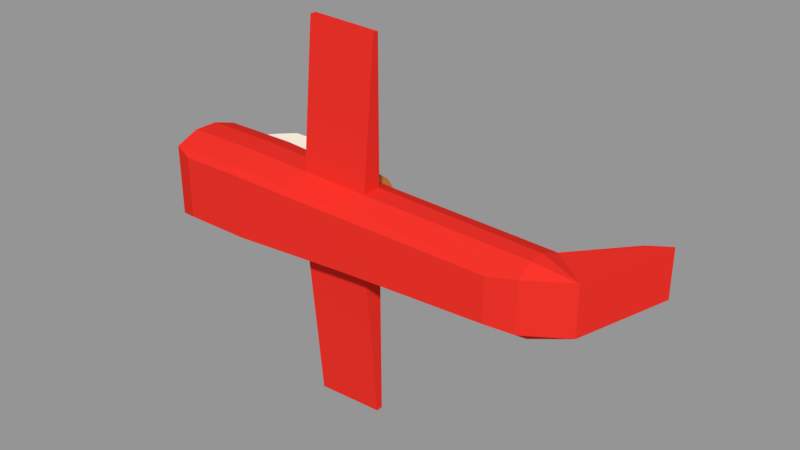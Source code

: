 # Source: PFAvion1.blend  (saved by Blender 2.79.0; exported with 4.5.12 LTS)
import bpy
from mathutils import Matrix  # noqa: F401  (used for matrix-valued properties, if any)

bpy.ops.wm.read_factory_settings(use_empty=True)
scene = bpy.context.scene
scene.name = 'Scene'

# ---- collections
col_collection_1 = bpy.data.collections.new('Collection 1'); scene.collection.children.link(col_collection_1)

# ---- materials (node trees are filled in below, after node groups)
mat_grey = bpy.data.materials.new('Grey')
mat_grey.alpha_threshold = 0.0
mat_grey.use_transparent_shadow = False
mat_grey.diffuse_color = (0.3424, 0.2466, 0.2714, 1.0)
mat_grey.roughness = 0.5
mat_grey.line_color = (0.0, 0.0, 0.0, 1.0)
mat_blanc = bpy.data.materials.new('Blanc')
mat_blanc.alpha_threshold = 0.0
mat_blanc.use_transparent_shadow = False
mat_blanc.diffuse_color = (1.0, 0.9014, 0.7747, 1.0)
mat_blanc.roughness = 0.5
mat_blanc.line_color = (0.0, 0.0, 0.0, 1.0)
mat_red = bpy.data.materials.new('Red')
mat_red.alpha_threshold = 0.0
mat_red.use_transparent_shadow = False
mat_red.diffuse_color = (0.8, 0.03033, 0.02107, 1.0)
mat_red.roughness = 0.5
mat_red.line_color = (0.0, 0.0, 0.0, 1.0)
mat_marron = bpy.data.materials.new('Marron')
mat_marron.alpha_threshold = 0.0
mat_marron.use_transparent_shadow = False
mat_marron.diffuse_color = (0.4969, 0.1706, 0.03875, 1.0)
mat_marron.roughness = 0.5
mat_marron.line_color = (0.0, 0.0, 0.0, 1.0)

# ---- material node trees

# ---- meshes
me_cube_001 = bpy.data.meshes.new('Cube.001')
me_cube_001.from_pydata([(-3.401, -0.775, -0.7817), (-3.401, 0.2583, -1.037), (-3.482, -0.2085, 0.7805), (-3.482, -0.2085, -0.8424), (0.1218, 1.979, -0.8208), (0.9806, 1.194, -0.7552), (-0.558, 1.26, -0.8208), (-2.357, 1.26, 0.8208), (-2.357, 1.26, -0.8208), (1.307, 1.573, -0.7552), (-0.2312, 1.639, -0.8208), (1.307, 1.573, 0.7552), (-0.2312, 1.639, 0.8208), (-2.03, 1.639, 0.8208), (-2.03, 1.639, -0.8208), (0.1218, 1.979, 0.8208), (-1.677, 1.979, 0.8208), (-1.677, 1.979, -0.8208), (0.9806, 1.194, 0.7552), (2.575, 1.126, -0.6873), (2.575, 1.126, 0.6873), (2.044, 1.505, -0.6873), (2.044, 1.505, 0.6873), (-3.482, -0.6256, 0.6145), (-3.482, -0.6256, -0.6366), (-3.482, 0.2085, 0.7805), (-3.482, 0.6256, 0.646), (-3.482, 0.2085, -0.8424), (-3.482, 0.6256, -0.7366), (7.61, -0.7023, -0.7023), (7.61, -0.7023, 0.7023), (-1.0, -1.0, 1.0), (-1.0, -1.0, -1.0), (7.61, 0.8652, -0.862), (7.61, 0.8653, 0.7275), (-1.0, 1.0, 1.05), (-1.0, 1.0, -1.16), (-3.192, -1.0, 1.0), (-3.192, -1.0, -1.0), (-3.192, 1.0, 1.05), (-3.192, 1.0, -1.16), (2.817, -0.8374, -0.8374), (2.817, -0.8374, 0.8374), (2.817, 0.8374, -0.9971), (2.817, 0.8374, 0.8877), (0.8746, -0.9201, -0.9201), (0.8746, -0.9201, 0.9201), (0.8746, 0.9201, -1.08), (0.8746, 0.9201, 0.9705), (7.61, -0.2341, -1.031), (7.61, 0.2341, -1.031), (7.61, -0.2341, 0.9677), (7.61, 0.2341, 0.9677), (-1.0, -0.3333, 1.265), (-1.0, 0.3333, 1.265), (-1.0, -0.3333, -1.329), (-1.0, 0.3333, -1.329), (-3.192, -0.3333, 1.265), (-3.192, 0.3333, 1.265), (-3.192, -0.3333, -1.329), (-3.192, 0.3333, -1.329), (2.817, -0.2791, -1.166), (2.817, 0.2791, -1.166), (2.817, 0.2791, 1.103), (2.817, -0.2791, 1.103), (0.8746, -0.3067, -1.249), (0.8746, 0.3067, -1.249), (0.8746, 0.3067, 1.186), (0.8746, -0.3067, 1.186), (2.989, 0.08258, 5.136), (2.989, -0.08258, 5.136), (1.046, 0.09074, 5.219), (1.046, -0.09074, 5.219), (2.992, -0.09417, -5.286), (2.992, 0.09417, -5.286), (1.05, -0.1035, -5.368), (1.05, 0.1035, -5.368), (6.854, -0.9086, -0.6159), (6.854, -0.9086, 0.6159), (0.947, -1.1, -0.807), (-0.697, -1.17, -0.877), (0.947, -1.1, 0.807), (-0.697, -1.17, 0.877), (-2.62, -1.17, 0.877), (-2.62, -1.17, -0.877), (2.651, -1.027, -0.7344), (2.651, -1.027, 0.7344), (6.509, 1.015, -0.5764), (6.509, 1.015, 0.5764), (-0.558, 1.26, 0.8208), (8.716, 0.01342, -0.7023), (8.716, 0.01342, 0.7023), (9.497, 2.844, -0.7023), (9.497, 2.844, 0.7023), (8.911, 2.453, -0.7023), (8.911, 2.453, 0.7023), (-3.401, -0.775, 0.7684), (-3.401, 0.2583, 0.974), (-3.401, 0.775, 0.8074), (-3.401, 0.775, -0.9055), (-3.401, -0.2583, 0.974), (-3.401, -0.2583, -1.037)], [], [(97, 98, 99, 1), (96, 100, 101, 0), (100, 97, 1, 101), (98, 99, 28, 26), (97, 98, 26, 25), (101, 0, 24, 3), (96, 100, 2, 23), (99, 1, 27, 28), (0, 96, 23, 24), (1, 101, 3, 27), (100, 97, 25, 2), (15, 12, 10, 4), (89, 18, 11, 12), (8, 14, 10, 6), (7, 89, 12, 13), (8, 7, 13, 14), (13, 12, 15, 16), (14, 17, 4, 10), (14, 13, 16, 17), (5, 6, 10, 9), (12, 11, 9, 10), (16, 15, 4, 17), (18, 20, 22, 11), (5, 9, 21, 19), (21, 22, 20, 19), (9, 11, 22, 21), (25, 26, 28, 27), (23, 2, 3, 24), (2, 25, 27, 3), (29, 30, 78, 77), (43, 47, 5, 19), (50, 33, 34, 52), (67, 48, 35, 54), (44, 34, 88, 20), (65, 45, 32, 55), (58, 39, 98, 97), (55, 32, 38, 59), (41, 29, 77, 85), (54, 35, 39, 58), (49, 29, 41, 61), (52, 34, 44, 63), (36, 40, 8, 6), (46, 31, 82, 81), (61, 41, 45, 65), (63, 44, 48, 67), (47, 36, 6, 5), (31, 37, 83, 82), (42, 64, 68, 46), (63, 67, 71, 69), (43, 62, 66, 47), (61, 65, 75, 73), (30, 51, 64, 42), (51, 52, 63, 64), (33, 50, 62, 43), (50, 49, 61, 62), (31, 53, 57, 37), (53, 54, 58, 57), (36, 56, 60, 40), (56, 55, 59, 60), (59, 38, 0, 101), (39, 40, 99, 98), (47, 66, 56, 36), (66, 65, 55, 56), (46, 68, 53, 31), (68, 67, 54, 53), (29, 49, 51, 30), (49, 50, 52, 51), (70, 69, 71, 72), (67, 68, 72, 71), (64, 63, 69, 70), (68, 64, 70, 72), (74, 73, 75, 76), (65, 66, 76, 75), (62, 61, 73, 74), (66, 62, 74, 76), (79, 81, 82, 80), (80, 82, 83, 84), (77, 78, 86, 85), (85, 86, 81, 79), (30, 42, 86, 78), (45, 41, 85, 79), (32, 45, 79, 80), (38, 32, 80, 84), (42, 46, 81, 86), (37, 38, 84, 83), (5, 6, 89, 18), (89, 6, 8, 7), (87, 19, 20, 88), (19, 5, 18, 20), (35, 48, 18, 89), (39, 35, 89, 7), (48, 44, 20, 18), (34, 33, 87, 88), (40, 39, 7, 8), (33, 43, 19, 87), (30, 29, 90, 91), (91, 90, 92, 93), (93, 92, 94, 95), (95, 94, 33, 34), (49, 90, 29), (50, 90, 49), (90, 50, 33), (90, 33, 94, 92), (93, 95, 34, 91), (52, 91, 34), (51, 30, 91), (91, 52, 51), (37, 57, 100, 96), (60, 59, 101, 1), (40, 60, 1, 99), (57, 58, 97, 100), (38, 37, 96, 0)])
me_cube_001.polygons.foreach_set('material_index', [0, 0, 0, 0, 0, 0, 0, 0, 0, 0, 0, 1, 2, 2, 2, 2, 2, 2, 2, 2, 2, 2, 4, 4, 4, 4, 2, 2, 2, 3, 3, 3, 3, 3, 3, 3, 3, 3, 3, 3, 3, 3, 3, 3, 3, 3, 3, 3, 3, 3, 3, 3, 3, 3, 3, 3, 3, 3, 3, 3, 3, 3, 3, 3, 3, 3, 3, 3, 3, 3, 3, 3, 3, 3, 3, 3, 3, 3, 3, 3, 3, 3, 3, 3, 3, 3, 3, 3, 3, 3, 3, 3, 3, 3, 3, 3, 3, 3, 3, 3, 3, 3, 3, 3, 3, 3, 3, 3, 3, 3, 3, 3])
me_cube_001.materials.append(mat_grey)
me_cube_001.materials.append(None)
me_cube_001.materials.append(mat_blanc)
me_cube_001.materials.append(mat_red)
me_cube_001.materials.append(mat_marron)
me_cube_001.use_remesh_preserve_volume = False
me_cube_001.use_remesh_preserve_attributes = False
me_cube_001.use_mirror_vertex_groups = False
me_cube_001.update()

# ---- objects
ob_cube_001 = bpy.data.objects.new('Cube.001', me_cube_001)

# ---- transforms, parenting, visibility, modifiers, constraints
ob_cube_001.location = (0.0, 0.0, 0.0)
ob_cube_001.lock_rotations_4d = False
ob_cube_001.empty_display_type = 'ARROWS'
ob_cube_001.lineart.crease_threshold = 0.0

# ---- collection membership
col_collection_1.objects.link(ob_cube_001)

# ---- scene / render settings (as saved in the file)
scene.frame_start = 1; scene.frame_end = 250; scene.frame_set(1)
scene.render.engine = 'BLENDER_EEVEE_NEXT'
scene.render.resolution_percentage = 50
scene.render.dither_intensity = 0.0
scene.cycles.use_denoising = False
scene.cycles.samples = 128
scene.cycles.sampling_pattern = 'TABULATED_SOBOL'
scene.cycles.use_adaptive_sampling = False
scene.cycles.use_light_tree = False
scene.cycles.blur_glossy = 0.0
scene.cycles.sample_clamp_indirect = 0.0
scene.view_settings.view_transform = 'Standard'
bpy.context.view_layer.update()

# ---- added for rendering (the .blend has no active camera and no usable light): camera, sun + grey world if the file has none
cam_auto = bpy.data.cameras.new('AutoCamera')
cam_auto.lens = 50.0
cam_auto.sensor_width = 36.0
cam_auto.clip_end = 1000.0
ob_auto_camera = bpy.data.objects.new('AutoCamera', cam_auto)
scene.collection.objects.link(ob_auto_camera)
ob_auto_camera.location = (18.9428, -18.2855, 12.6737)
ob_auto_camera.rotation_euler = (1.09748, -7.21219e-08, 0.694738)
scene.camera = ob_auto_camera
light_auto_sun = bpy.data.lights.new('AutoSun', 'SUN')
light_auto_sun.energy = 3.0
light_auto_sun.angle = 0.0523599
ob_auto_sun = bpy.data.objects.new('AutoSun', light_auto_sun)
scene.collection.objects.link(ob_auto_sun)
ob_auto_sun.rotation_euler = (0.872665, 0.174533, 0.523599)
if scene.world is None:
    world_auto = bpy.data.worlds.new('AutoWorld')
    world_auto.color = (0.3, 0.3, 0.3)
    scene.world = world_auto
bpy.context.view_layer.update()
